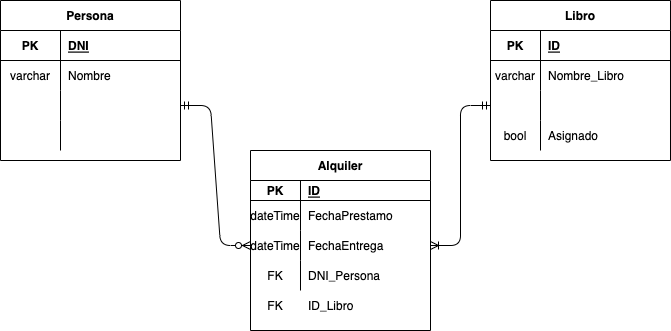

The diagram above was exported from draw.io. Its source (the exported page's mxGraphModel, read from the mxfile embedded in the PNG):
<mxGraphModel dx="668" dy="419" grid="1" gridSize="10" guides="1" tooltips="1" connect="1" arrows="1" fold="1" page="1" pageScale="1" pageWidth="827" pageHeight="1169" math="0" shadow="0">
  <root>
    <mxCell id="0" />
    <mxCell id="1" parent="0" />
    <mxCell id="15" value="Persona" style="shape=table;startSize=30;container=1;collapsible=1;childLayout=tableLayout;fixedRows=1;rowLines=0;fontStyle=1;align=center;resizeLast=1;" vertex="1" parent="1">
      <mxGeometry y="40" width="180" height="160" as="geometry" />
    </mxCell>
    <mxCell id="16" value="" style="shape=partialRectangle;collapsible=0;dropTarget=0;pointerEvents=0;fillColor=none;top=0;left=0;bottom=1;right=0;points=[[0,0.5],[1,0.5]];portConstraint=eastwest;" vertex="1" parent="15">
      <mxGeometry y="30" width="180" height="30" as="geometry" />
    </mxCell>
    <mxCell id="17" value="PK" style="shape=partialRectangle;connectable=0;fillColor=none;top=0;left=0;bottom=0;right=0;fontStyle=1;overflow=hidden;" vertex="1" parent="16">
      <mxGeometry width="60" height="30" as="geometry">
        <mxRectangle width="60" height="30" as="alternateBounds" />
      </mxGeometry>
    </mxCell>
    <mxCell id="18" value="DNI" style="shape=partialRectangle;connectable=0;fillColor=none;top=0;left=0;bottom=0;right=0;align=left;spacingLeft=6;fontStyle=5;overflow=hidden;" vertex="1" parent="16">
      <mxGeometry x="60" width="120" height="30" as="geometry">
        <mxRectangle width="120" height="30" as="alternateBounds" />
      </mxGeometry>
    </mxCell>
    <mxCell id="19" value="" style="shape=partialRectangle;collapsible=0;dropTarget=0;pointerEvents=0;fillColor=none;top=0;left=0;bottom=0;right=0;points=[[0,0.5],[1,0.5]];portConstraint=eastwest;" vertex="1" parent="15">
      <mxGeometry y="60" width="180" height="30" as="geometry" />
    </mxCell>
    <mxCell id="20" value="varchar" style="shape=partialRectangle;connectable=0;fillColor=none;top=0;left=0;bottom=0;right=0;editable=1;overflow=hidden;" vertex="1" parent="19">
      <mxGeometry width="60" height="30" as="geometry">
        <mxRectangle width="60" height="30" as="alternateBounds" />
      </mxGeometry>
    </mxCell>
    <mxCell id="21" value="Nombre" style="shape=partialRectangle;connectable=0;fillColor=none;top=0;left=0;bottom=0;right=0;align=left;spacingLeft=6;overflow=hidden;" vertex="1" parent="19">
      <mxGeometry x="60" width="120" height="30" as="geometry">
        <mxRectangle width="120" height="30" as="alternateBounds" />
      </mxGeometry>
    </mxCell>
    <mxCell id="22" value="" style="shape=partialRectangle;collapsible=0;dropTarget=0;pointerEvents=0;fillColor=none;top=0;left=0;bottom=0;right=0;points=[[0,0.5],[1,0.5]];portConstraint=eastwest;" vertex="1" parent="15">
      <mxGeometry y="90" width="180" height="30" as="geometry" />
    </mxCell>
    <mxCell id="23" value="" style="shape=partialRectangle;connectable=0;fillColor=none;top=0;left=0;bottom=0;right=0;editable=1;overflow=hidden;" vertex="1" parent="22">
      <mxGeometry width="60" height="30" as="geometry">
        <mxRectangle width="60" height="30" as="alternateBounds" />
      </mxGeometry>
    </mxCell>
    <mxCell id="24" value="" style="shape=partialRectangle;connectable=0;fillColor=none;top=0;left=0;bottom=0;right=0;align=left;spacingLeft=6;overflow=hidden;" vertex="1" parent="22">
      <mxGeometry x="60" width="120" height="30" as="geometry">
        <mxRectangle width="120" height="30" as="alternateBounds" />
      </mxGeometry>
    </mxCell>
    <mxCell id="25" value="" style="shape=partialRectangle;collapsible=0;dropTarget=0;pointerEvents=0;fillColor=none;top=0;left=0;bottom=0;right=0;points=[[0,0.5],[1,0.5]];portConstraint=eastwest;" vertex="1" parent="15">
      <mxGeometry y="120" width="180" height="30" as="geometry" />
    </mxCell>
    <mxCell id="26" value="" style="shape=partialRectangle;connectable=0;fillColor=none;top=0;left=0;bottom=0;right=0;editable=1;overflow=hidden;" vertex="1" parent="25">
      <mxGeometry width="60" height="30" as="geometry">
        <mxRectangle width="60" height="30" as="alternateBounds" />
      </mxGeometry>
    </mxCell>
    <mxCell id="27" value="" style="shape=partialRectangle;connectable=0;fillColor=none;top=0;left=0;bottom=0;right=0;align=left;spacingLeft=6;overflow=hidden;" vertex="1" parent="25">
      <mxGeometry x="60" width="120" height="30" as="geometry">
        <mxRectangle width="120" height="30" as="alternateBounds" />
      </mxGeometry>
    </mxCell>
    <mxCell id="42" value="Libro" style="shape=table;startSize=30;container=1;collapsible=1;childLayout=tableLayout;fixedRows=1;rowLines=0;fontStyle=1;align=center;resizeLast=1;" vertex="1" parent="1">
      <mxGeometry x="490" y="40" width="180" height="160" as="geometry" />
    </mxCell>
    <mxCell id="43" value="" style="shape=partialRectangle;collapsible=0;dropTarget=0;pointerEvents=0;fillColor=none;top=0;left=0;bottom=1;right=0;points=[[0,0.5],[1,0.5]];portConstraint=eastwest;" vertex="1" parent="42">
      <mxGeometry y="30" width="180" height="30" as="geometry" />
    </mxCell>
    <mxCell id="44" value="PK" style="shape=partialRectangle;connectable=0;fillColor=none;top=0;left=0;bottom=0;right=0;fontStyle=1;overflow=hidden;" vertex="1" parent="43">
      <mxGeometry width="50" height="30" as="geometry">
        <mxRectangle width="50" height="30" as="alternateBounds" />
      </mxGeometry>
    </mxCell>
    <mxCell id="45" value="ID" style="shape=partialRectangle;connectable=0;fillColor=none;top=0;left=0;bottom=0;right=0;align=left;spacingLeft=6;fontStyle=5;overflow=hidden;" vertex="1" parent="43">
      <mxGeometry x="50" width="130" height="30" as="geometry">
        <mxRectangle width="130" height="30" as="alternateBounds" />
      </mxGeometry>
    </mxCell>
    <mxCell id="46" value="" style="shape=partialRectangle;collapsible=0;dropTarget=0;pointerEvents=0;fillColor=none;top=0;left=0;bottom=0;right=0;points=[[0,0.5],[1,0.5]];portConstraint=eastwest;" vertex="1" parent="42">
      <mxGeometry y="60" width="180" height="30" as="geometry" />
    </mxCell>
    <mxCell id="47" value="varchar" style="shape=partialRectangle;connectable=0;fillColor=none;top=0;left=0;bottom=0;right=0;editable=1;overflow=hidden;" vertex="1" parent="46">
      <mxGeometry width="50" height="30" as="geometry">
        <mxRectangle width="50" height="30" as="alternateBounds" />
      </mxGeometry>
    </mxCell>
    <mxCell id="48" value="Nombre_Libro" style="shape=partialRectangle;connectable=0;fillColor=none;top=0;left=0;bottom=0;right=0;align=left;spacingLeft=6;overflow=hidden;" vertex="1" parent="46">
      <mxGeometry x="50" width="130" height="30" as="geometry">
        <mxRectangle width="130" height="30" as="alternateBounds" />
      </mxGeometry>
    </mxCell>
    <mxCell id="49" value="" style="shape=partialRectangle;collapsible=0;dropTarget=0;pointerEvents=0;fillColor=none;top=0;left=0;bottom=0;right=0;points=[[0,0.5],[1,0.5]];portConstraint=eastwest;" vertex="1" parent="42">
      <mxGeometry y="90" width="180" height="30" as="geometry" />
    </mxCell>
    <mxCell id="50" value="" style="shape=partialRectangle;connectable=0;fillColor=none;top=0;left=0;bottom=0;right=0;editable=1;overflow=hidden;" vertex="1" parent="49">
      <mxGeometry width="50" height="30" as="geometry">
        <mxRectangle width="50" height="30" as="alternateBounds" />
      </mxGeometry>
    </mxCell>
    <mxCell id="51" value="" style="shape=partialRectangle;connectable=0;fillColor=none;top=0;left=0;bottom=0;right=0;align=left;spacingLeft=6;overflow=hidden;" vertex="1" parent="49">
      <mxGeometry x="50" width="130" height="30" as="geometry">
        <mxRectangle width="130" height="30" as="alternateBounds" />
      </mxGeometry>
    </mxCell>
    <mxCell id="52" value="" style="shape=partialRectangle;collapsible=0;dropTarget=0;pointerEvents=0;fillColor=none;top=0;left=0;bottom=0;right=0;points=[[0,0.5],[1,0.5]];portConstraint=eastwest;" vertex="1" parent="42">
      <mxGeometry y="120" width="180" height="30" as="geometry" />
    </mxCell>
    <mxCell id="53" value="bool" style="shape=partialRectangle;connectable=0;fillColor=none;top=0;left=0;bottom=0;right=0;editable=1;overflow=hidden;" vertex="1" parent="52">
      <mxGeometry width="50" height="30" as="geometry">
        <mxRectangle width="50" height="30" as="alternateBounds" />
      </mxGeometry>
    </mxCell>
    <mxCell id="54" value="Asignado" style="shape=partialRectangle;connectable=0;fillColor=none;top=0;left=0;bottom=0;right=0;align=left;spacingLeft=6;overflow=hidden;" vertex="1" parent="52">
      <mxGeometry x="50" width="130" height="30" as="geometry">
        <mxRectangle width="130" height="30" as="alternateBounds" />
      </mxGeometry>
    </mxCell>
    <mxCell id="57" value="Alquiler" style="shape=table;startSize=30;container=1;collapsible=1;childLayout=tableLayout;fixedRows=1;rowLines=0;fontStyle=1;align=center;resizeLast=1;" vertex="1" parent="1">
      <mxGeometry x="250" y="190" width="180" height="180" as="geometry" />
    </mxCell>
    <mxCell id="58" value="" style="shape=partialRectangle;collapsible=0;dropTarget=0;pointerEvents=0;fillColor=none;top=0;left=0;bottom=1;right=0;points=[[0,0.5],[1,0.5]];portConstraint=eastwest;" vertex="1" parent="57">
      <mxGeometry y="30" width="180" height="20" as="geometry" />
    </mxCell>
    <mxCell id="59" value="PK" style="shape=partialRectangle;connectable=0;fillColor=none;top=0;left=0;bottom=0;right=0;fontStyle=1;overflow=hidden;" vertex="1" parent="58">
      <mxGeometry width="50" height="20" as="geometry">
        <mxRectangle width="50" height="20" as="alternateBounds" />
      </mxGeometry>
    </mxCell>
    <mxCell id="60" value="ID" style="shape=partialRectangle;connectable=0;fillColor=none;top=0;left=0;bottom=0;right=0;align=left;spacingLeft=6;fontStyle=5;overflow=hidden;" vertex="1" parent="58">
      <mxGeometry x="50" width="130" height="20" as="geometry">
        <mxRectangle width="130" height="20" as="alternateBounds" />
      </mxGeometry>
    </mxCell>
    <mxCell id="61" value="" style="shape=partialRectangle;collapsible=0;dropTarget=0;pointerEvents=0;fillColor=none;top=0;left=0;bottom=0;right=0;points=[[0,0.5],[1,0.5]];portConstraint=eastwest;" vertex="1" parent="57">
      <mxGeometry y="50" width="180" height="30" as="geometry" />
    </mxCell>
    <mxCell id="62" value="dateTime" style="shape=partialRectangle;connectable=0;fillColor=none;top=0;left=0;bottom=0;right=0;editable=1;overflow=hidden;" vertex="1" parent="61">
      <mxGeometry width="50" height="30" as="geometry">
        <mxRectangle width="50" height="30" as="alternateBounds" />
      </mxGeometry>
    </mxCell>
    <mxCell id="63" value="FechaPrestamo" style="shape=partialRectangle;connectable=0;fillColor=none;top=0;left=0;bottom=0;right=0;align=left;spacingLeft=6;overflow=hidden;" vertex="1" parent="61">
      <mxGeometry x="50" width="130" height="30" as="geometry">
        <mxRectangle width="130" height="30" as="alternateBounds" />
      </mxGeometry>
    </mxCell>
    <mxCell id="64" value="" style="shape=partialRectangle;collapsible=0;dropTarget=0;pointerEvents=0;fillColor=none;top=0;left=0;bottom=0;right=0;points=[[0,0.5],[1,0.5]];portConstraint=eastwest;" vertex="1" parent="57">
      <mxGeometry y="80" width="180" height="30" as="geometry" />
    </mxCell>
    <mxCell id="65" value="dateTime" style="shape=partialRectangle;connectable=0;fillColor=none;top=0;left=0;bottom=0;right=0;editable=1;overflow=hidden;" vertex="1" parent="64">
      <mxGeometry width="50" height="30" as="geometry">
        <mxRectangle width="50" height="30" as="alternateBounds" />
      </mxGeometry>
    </mxCell>
    <mxCell id="66" value="FechaEntrega" style="shape=partialRectangle;connectable=0;fillColor=none;top=0;left=0;bottom=0;right=0;align=left;spacingLeft=6;overflow=hidden;" vertex="1" parent="64">
      <mxGeometry x="50" width="130" height="30" as="geometry">
        <mxRectangle width="130" height="30" as="alternateBounds" />
      </mxGeometry>
    </mxCell>
    <mxCell id="67" value="" style="shape=partialRectangle;collapsible=0;dropTarget=0;pointerEvents=0;fillColor=none;top=0;left=0;bottom=0;right=0;points=[[0,0.5],[1,0.5]];portConstraint=eastwest;" vertex="1" parent="57">
      <mxGeometry y="110" width="180" height="30" as="geometry" />
    </mxCell>
    <mxCell id="68" value="FK" style="shape=partialRectangle;connectable=0;fillColor=none;top=0;left=0;bottom=0;right=0;editable=1;overflow=hidden;" vertex="1" parent="67">
      <mxGeometry width="50" height="30" as="geometry">
        <mxRectangle width="50" height="30" as="alternateBounds" />
      </mxGeometry>
    </mxCell>
    <mxCell id="69" value="DNI_Persona" style="shape=partialRectangle;connectable=0;fillColor=none;top=0;left=0;bottom=0;right=0;align=left;spacingLeft=6;overflow=hidden;" vertex="1" parent="67">
      <mxGeometry x="50" width="130" height="30" as="geometry">
        <mxRectangle width="130" height="30" as="alternateBounds" />
      </mxGeometry>
    </mxCell>
    <mxCell id="70" value="ID_Libro" style="shape=partialRectangle;connectable=0;fillColor=none;top=0;left=0;bottom=0;right=0;align=left;spacingLeft=6;overflow=hidden;" vertex="1" parent="1">
      <mxGeometry x="300" y="330" width="130" height="30" as="geometry">
        <mxRectangle width="130" height="30" as="alternateBounds" />
      </mxGeometry>
    </mxCell>
    <mxCell id="71" value="FK" style="shape=partialRectangle;connectable=0;fillColor=none;top=0;left=0;bottom=0;right=0;editable=1;overflow=hidden;" vertex="1" parent="1">
      <mxGeometry x="250" y="330" width="50" height="30" as="geometry">
        <mxRectangle width="50" height="30" as="alternateBounds" />
      </mxGeometry>
    </mxCell>
    <mxCell id="72" value="" style="edgeStyle=entityRelationEdgeStyle;fontSize=12;html=1;endArrow=ERzeroToMany;startArrow=ERmandOne;exitX=1;exitY=0.5;exitDx=0;exitDy=0;" edge="1" parent="1" source="22" target="64">
      <mxGeometry width="100" height="100" relative="1" as="geometry">
        <mxPoint x="280" y="250" as="sourcePoint" />
        <mxPoint x="380" y="150" as="targetPoint" />
      </mxGeometry>
    </mxCell>
    <mxCell id="73" value="" style="edgeStyle=entityRelationEdgeStyle;fontSize=12;html=1;endArrow=ERoneToMany;startArrow=ERmandOne;entryX=1;entryY=0.5;entryDx=0;entryDy=0;exitX=0;exitY=0.5;exitDx=0;exitDy=0;" edge="1" parent="1" source="49" target="64">
      <mxGeometry width="100" height="100" relative="1" as="geometry">
        <mxPoint x="280" y="250" as="sourcePoint" />
        <mxPoint x="380" y="150" as="targetPoint" />
      </mxGeometry>
    </mxCell>
  </root>
</mxGraphModel>